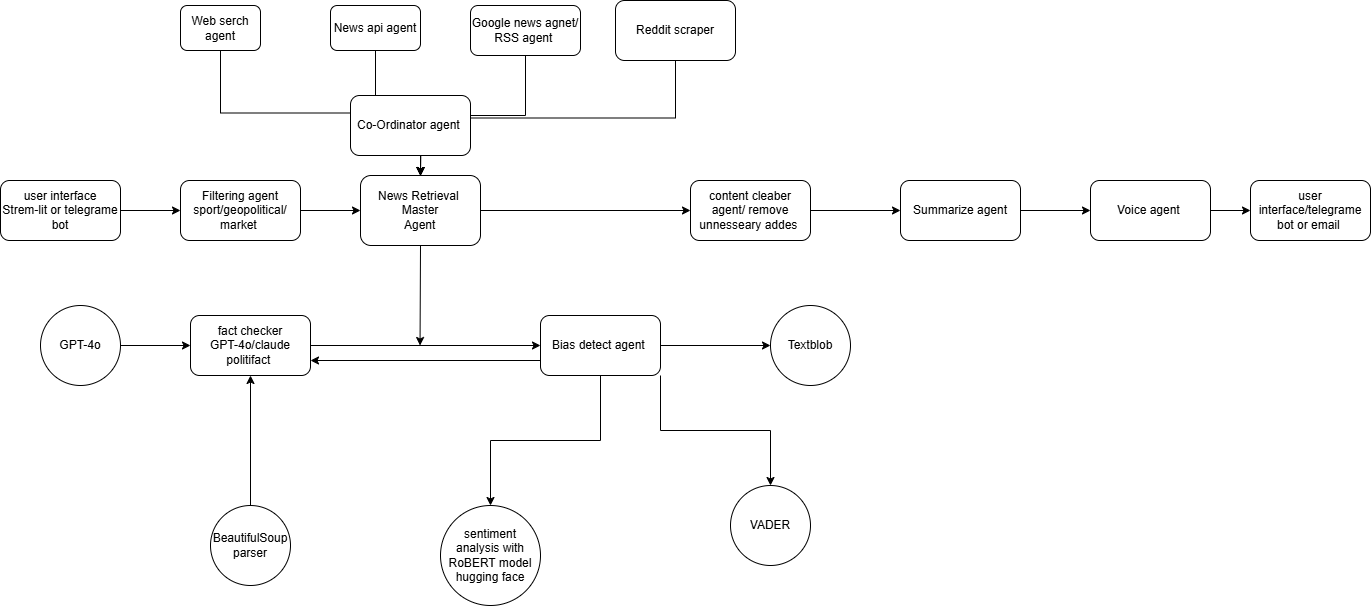

The diagram above was exported from draw.io. Its source (the exported page's mxGraphModel, read from the mxfile embedded in the PNG):
<mxGraphModel dx="2192" dy="715" grid="1" gridSize="10" guides="1" tooltips="1" connect="1" arrows="1" fold="1" page="1" pageScale="1" pageWidth="850" pageHeight="1100" math="0" shadow="0">
  <root>
    <mxCell id="0" />
    <mxCell id="1" parent="0" />
    <mxCell id="-deianl09rEsUmeogMLg-64" value="" style="edgeStyle=orthogonalEdgeStyle;rounded=0;orthogonalLoop=1;jettySize=auto;html=1;" edge="1" parent="1" source="-deianl09rEsUmeogMLg-1" target="-deianl09rEsUmeogMLg-5">
      <mxGeometry relative="1" as="geometry" />
    </mxCell>
    <mxCell id="-deianl09rEsUmeogMLg-1" value="&lt;div&gt;user interface&lt;/div&gt;&lt;div&gt;Strem-lit or telegrame bot&lt;/div&gt;" style="rounded=1;whiteSpace=wrap;html=1;" vertex="1" parent="1">
      <mxGeometry x="-190" y="195" width="120" height="60" as="geometry" />
    </mxCell>
    <mxCell id="-deianl09rEsUmeogMLg-68" style="edgeStyle=orthogonalEdgeStyle;rounded=0;orthogonalLoop=1;jettySize=auto;html=1;" edge="1" parent="1" source="-deianl09rEsUmeogMLg-99" target="-deianl09rEsUmeogMLg-6">
      <mxGeometry relative="1" as="geometry" />
    </mxCell>
    <mxCell id="-deianl09rEsUmeogMLg-103" style="edgeStyle=orthogonalEdgeStyle;rounded=0;orthogonalLoop=1;jettySize=auto;html=1;exitX=1;exitY=0.5;exitDx=0;exitDy=0;entryX=0;entryY=0.5;entryDx=0;entryDy=0;" edge="1" parent="1" source="-deianl09rEsUmeogMLg-4" target="-deianl09rEsUmeogMLg-99">
      <mxGeometry relative="1" as="geometry" />
    </mxCell>
    <mxCell id="-deianl09rEsUmeogMLg-105" style="edgeStyle=orthogonalEdgeStyle;rounded=0;orthogonalLoop=1;jettySize=auto;html=1;exitX=0.5;exitY=1;exitDx=0;exitDy=0;" edge="1" parent="1" source="-deianl09rEsUmeogMLg-4">
      <mxGeometry relative="1" as="geometry">
        <mxPoint x="229.53846153846143" y="360" as="targetPoint" />
      </mxGeometry>
    </mxCell>
    <mxCell id="-deianl09rEsUmeogMLg-4" value="News Retrieval&amp;nbsp;&lt;div&gt;Master&lt;/div&gt;&lt;div&gt;&amp;nbsp;Agent&amp;nbsp;&lt;/div&gt;" style="rounded=1;whiteSpace=wrap;html=1;" vertex="1" parent="1">
      <mxGeometry x="170" y="190" width="120" height="70" as="geometry" />
    </mxCell>
    <mxCell id="-deianl09rEsUmeogMLg-104" style="edgeStyle=orthogonalEdgeStyle;rounded=0;orthogonalLoop=1;jettySize=auto;html=1;exitX=1;exitY=0.5;exitDx=0;exitDy=0;entryX=0;entryY=0.5;entryDx=0;entryDy=0;" edge="1" parent="1" source="-deianl09rEsUmeogMLg-5" target="-deianl09rEsUmeogMLg-4">
      <mxGeometry relative="1" as="geometry" />
    </mxCell>
    <mxCell id="-deianl09rEsUmeogMLg-5" value="Filtering agent&lt;div&gt;sport/geopolitical/&lt;/div&gt;&lt;div&gt;&lt;span style=&quot;background-color: transparent; color: light-dark(rgb(0, 0, 0), rgb(255, 255, 255));&quot;&gt;market&lt;/span&gt;&amp;nbsp;&lt;/div&gt;" style="rounded=1;whiteSpace=wrap;html=1;" vertex="1" parent="1">
      <mxGeometry x="-10" y="195" width="120" height="60" as="geometry" />
    </mxCell>
    <mxCell id="-deianl09rEsUmeogMLg-95" value="" style="edgeStyle=orthogonalEdgeStyle;rounded=0;orthogonalLoop=1;jettySize=auto;html=1;" edge="1" parent="1" source="-deianl09rEsUmeogMLg-6" target="-deianl09rEsUmeogMLg-94">
      <mxGeometry relative="1" as="geometry" />
    </mxCell>
    <mxCell id="-deianl09rEsUmeogMLg-6" value="Summarize agent" style="rounded=1;whiteSpace=wrap;html=1;" vertex="1" parent="1">
      <mxGeometry x="710" y="195" width="120" height="60" as="geometry" />
    </mxCell>
    <mxCell id="-deianl09rEsUmeogMLg-21" style="edgeStyle=orthogonalEdgeStyle;rounded=0;orthogonalLoop=1;jettySize=auto;html=1;exitX=0.5;exitY=1;exitDx=0;exitDy=0;entryX=0.5;entryY=0;entryDx=0;entryDy=0;" edge="1" parent="1" source="-deianl09rEsUmeogMLg-26" target="-deianl09rEsUmeogMLg-4">
      <mxGeometry relative="1" as="geometry" />
    </mxCell>
    <mxCell id="-deianl09rEsUmeogMLg-42" style="edgeStyle=orthogonalEdgeStyle;rounded=0;orthogonalLoop=1;jettySize=auto;html=1;exitX=0.5;exitY=1;exitDx=0;exitDy=0;" edge="1" parent="1" source="-deianl09rEsUmeogMLg-26">
      <mxGeometry relative="1" as="geometry">
        <mxPoint x="230" y="190" as="targetPoint" />
      </mxGeometry>
    </mxCell>
    <mxCell id="-deianl09rEsUmeogMLg-51" style="edgeStyle=orthogonalEdgeStyle;rounded=0;orthogonalLoop=1;jettySize=auto;html=1;exitX=0.5;exitY=1;exitDx=0;exitDy=0;" edge="1" parent="1" source="-deianl09rEsUmeogMLg-7" target="-deianl09rEsUmeogMLg-4">
      <mxGeometry relative="1" as="geometry" />
    </mxCell>
    <mxCell id="-deianl09rEsUmeogMLg-7" value="Web serch agent" style="rounded=1;whiteSpace=wrap;html=1;" vertex="1" parent="1">
      <mxGeometry x="-10" y="20" width="80" height="45" as="geometry" />
    </mxCell>
    <mxCell id="-deianl09rEsUmeogMLg-43" style="edgeStyle=orthogonalEdgeStyle;rounded=0;orthogonalLoop=1;jettySize=auto;html=1;exitX=0.5;exitY=1;exitDx=0;exitDy=0;entryX=0.5;entryY=0;entryDx=0;entryDy=0;" edge="1" parent="1" source="-deianl09rEsUmeogMLg-26" target="-deianl09rEsUmeogMLg-4">
      <mxGeometry relative="1" as="geometry" />
    </mxCell>
    <mxCell id="-deianl09rEsUmeogMLg-47" style="edgeStyle=orthogonalEdgeStyle;rounded=0;orthogonalLoop=1;jettySize=auto;html=1;exitX=0.5;exitY=1;exitDx=0;exitDy=0;" edge="1" parent="1" source="-deianl09rEsUmeogMLg-26">
      <mxGeometry relative="1" as="geometry">
        <mxPoint x="230" y="190" as="targetPoint" />
      </mxGeometry>
    </mxCell>
    <mxCell id="-deianl09rEsUmeogMLg-52" style="edgeStyle=orthogonalEdgeStyle;rounded=0;orthogonalLoop=1;jettySize=auto;html=1;exitX=0.5;exitY=1;exitDx=0;exitDy=0;" edge="1" parent="1" source="-deianl09rEsUmeogMLg-8">
      <mxGeometry relative="1" as="geometry">
        <mxPoint x="230" y="190" as="targetPoint" />
      </mxGeometry>
    </mxCell>
    <mxCell id="-deianl09rEsUmeogMLg-8" value="News api agent" style="rounded=1;whiteSpace=wrap;html=1;" vertex="1" parent="1">
      <mxGeometry x="140" y="20" width="90" height="45" as="geometry" />
    </mxCell>
    <mxCell id="-deianl09rEsUmeogMLg-89" style="edgeStyle=orthogonalEdgeStyle;rounded=0;orthogonalLoop=1;jettySize=auto;html=1;exitX=1;exitY=0.5;exitDx=0;exitDy=0;" edge="1" parent="1" source="-deianl09rEsUmeogMLg-9" target="-deianl09rEsUmeogMLg-87">
      <mxGeometry relative="1" as="geometry" />
    </mxCell>
    <mxCell id="-deianl09rEsUmeogMLg-90" style="edgeStyle=orthogonalEdgeStyle;rounded=0;orthogonalLoop=1;jettySize=auto;html=1;exitX=1;exitY=1;exitDx=0;exitDy=0;entryX=0.5;entryY=0;entryDx=0;entryDy=0;" edge="1" parent="1" source="-deianl09rEsUmeogMLg-9" target="-deianl09rEsUmeogMLg-88">
      <mxGeometry relative="1" as="geometry" />
    </mxCell>
    <mxCell id="-deianl09rEsUmeogMLg-93" style="edgeStyle=orthogonalEdgeStyle;rounded=0;orthogonalLoop=1;jettySize=auto;html=1;" edge="1" parent="1" source="-deianl09rEsUmeogMLg-9" target="-deianl09rEsUmeogMLg-80">
      <mxGeometry relative="1" as="geometry" />
    </mxCell>
    <mxCell id="-deianl09rEsUmeogMLg-24" style="edgeStyle=orthogonalEdgeStyle;rounded=0;orthogonalLoop=1;jettySize=auto;html=1;exitX=0.5;exitY=1;exitDx=0;exitDy=0;" edge="1" parent="1" source="-deianl09rEsUmeogMLg-10">
      <mxGeometry relative="1" as="geometry">
        <mxPoint x="230" y="190" as="targetPoint" />
      </mxGeometry>
    </mxCell>
    <mxCell id="-deianl09rEsUmeogMLg-10" value="Google news agnet/ RSS agent&amp;nbsp;" style="rounded=1;whiteSpace=wrap;html=1;" vertex="1" parent="1">
      <mxGeometry x="280" y="20" width="110" height="50" as="geometry" />
    </mxCell>
    <mxCell id="-deianl09rEsUmeogMLg-40" style="edgeStyle=orthogonalEdgeStyle;rounded=0;orthogonalLoop=1;jettySize=auto;html=1;exitX=0.5;exitY=1;exitDx=0;exitDy=0;entryX=0.5;entryY=0;entryDx=0;entryDy=0;" edge="1" parent="1" source="-deianl09rEsUmeogMLg-26" target="-deianl09rEsUmeogMLg-4">
      <mxGeometry relative="1" as="geometry" />
    </mxCell>
    <mxCell id="-deianl09rEsUmeogMLg-54" style="edgeStyle=orthogonalEdgeStyle;rounded=0;orthogonalLoop=1;jettySize=auto;html=1;exitX=0.5;exitY=1;exitDx=0;exitDy=0;entryX=0.5;entryY=0;entryDx=0;entryDy=0;" edge="1" parent="1" source="-deianl09rEsUmeogMLg-38" target="-deianl09rEsUmeogMLg-4">
      <mxGeometry relative="1" as="geometry" />
    </mxCell>
    <mxCell id="-deianl09rEsUmeogMLg-38" value="Reddit scraper" style="rounded=1;whiteSpace=wrap;html=1;" vertex="1" parent="1">
      <mxGeometry x="425" y="15" width="120" height="60" as="geometry" />
    </mxCell>
    <mxCell id="-deianl09rEsUmeogMLg-106" style="edgeStyle=orthogonalEdgeStyle;rounded=0;orthogonalLoop=1;jettySize=auto;html=1;exitX=1;exitY=0.5;exitDx=0;exitDy=0;entryX=0;entryY=0.5;entryDx=0;entryDy=0;" edge="1" parent="1" source="-deianl09rEsUmeogMLg-45" target="-deianl09rEsUmeogMLg-9">
      <mxGeometry relative="1" as="geometry" />
    </mxCell>
    <mxCell id="-deianl09rEsUmeogMLg-45" value="fact checker&lt;div&gt;GPT-4o/claude&lt;/div&gt;&lt;div&gt;politifact&amp;nbsp;&lt;/div&gt;" style="rounded=1;whiteSpace=wrap;html=1;" vertex="1" parent="1">
      <mxGeometry y="330" width="120" height="60" as="geometry" />
    </mxCell>
    <mxCell id="-deianl09rEsUmeogMLg-26" value="Co-Ordinator agent&amp;nbsp;" style="rounded=1;whiteSpace=wrap;html=1;" vertex="1" parent="1">
      <mxGeometry x="160" y="110" width="120" height="60" as="geometry" />
    </mxCell>
    <mxCell id="-deianl09rEsUmeogMLg-79" value="" style="edgeStyle=orthogonalEdgeStyle;rounded=0;orthogonalLoop=1;jettySize=auto;html=1;" edge="1" parent="1" source="-deianl09rEsUmeogMLg-76" target="-deianl09rEsUmeogMLg-45">
      <mxGeometry relative="1" as="geometry" />
    </mxCell>
    <mxCell id="-deianl09rEsUmeogMLg-76" value="BeautifulSoup parser" style="ellipse;whiteSpace=wrap;html=1;aspect=fixed;" vertex="1" parent="1">
      <mxGeometry x="20" y="520" width="80" height="80" as="geometry" />
    </mxCell>
    <mxCell id="-deianl09rEsUmeogMLg-78" value="" style="edgeStyle=orthogonalEdgeStyle;rounded=0;orthogonalLoop=1;jettySize=auto;html=1;" edge="1" parent="1" source="-deianl09rEsUmeogMLg-77" target="-deianl09rEsUmeogMLg-45">
      <mxGeometry relative="1" as="geometry" />
    </mxCell>
    <mxCell id="-deianl09rEsUmeogMLg-77" value="GPT-4o" style="ellipse;whiteSpace=wrap;html=1;aspect=fixed;" vertex="1" parent="1">
      <mxGeometry x="-150" y="320" width="80" height="80" as="geometry" />
    </mxCell>
    <mxCell id="-deianl09rEsUmeogMLg-80" value="sentiment analysis with&lt;div&gt;RoBERT model&lt;/div&gt;&lt;div&gt;hugging face&lt;/div&gt;" style="ellipse;whiteSpace=wrap;html=1;aspect=fixed;" vertex="1" parent="1">
      <mxGeometry x="250" y="520" width="100" height="100" as="geometry" />
    </mxCell>
    <mxCell id="-deianl09rEsUmeogMLg-87" value="Textblob" style="ellipse;whiteSpace=wrap;html=1;aspect=fixed;" vertex="1" parent="1">
      <mxGeometry x="580" y="320" width="80" height="80" as="geometry" />
    </mxCell>
    <mxCell id="-deianl09rEsUmeogMLg-88" value="VADER" style="ellipse;whiteSpace=wrap;html=1;aspect=fixed;" vertex="1" parent="1">
      <mxGeometry x="540" y="500" width="80" height="80" as="geometry" />
    </mxCell>
    <mxCell id="-deianl09rEsUmeogMLg-98" value="" style="edgeStyle=orthogonalEdgeStyle;rounded=0;orthogonalLoop=1;jettySize=auto;html=1;" edge="1" parent="1" source="-deianl09rEsUmeogMLg-94" target="-deianl09rEsUmeogMLg-97">
      <mxGeometry relative="1" as="geometry" />
    </mxCell>
    <mxCell id="-deianl09rEsUmeogMLg-94" value="Voice agent&amp;nbsp;" style="whiteSpace=wrap;html=1;rounded=1;" vertex="1" parent="1">
      <mxGeometry x="900" y="195" width="120" height="60" as="geometry" />
    </mxCell>
    <mxCell id="-deianl09rEsUmeogMLg-97" value="user interface/telegrame bot or email&amp;nbsp;" style="whiteSpace=wrap;html=1;rounded=1;" vertex="1" parent="1">
      <mxGeometry x="1060" y="195" width="120" height="60" as="geometry" />
    </mxCell>
    <mxCell id="-deianl09rEsUmeogMLg-99" value="content cleaber agent/ remove unnesseary addes&amp;nbsp;" style="rounded=1;whiteSpace=wrap;html=1;" vertex="1" parent="1">
      <mxGeometry x="500" y="195" width="120" height="60" as="geometry" />
    </mxCell>
    <mxCell id="-deianl09rEsUmeogMLg-107" style="edgeStyle=orthogonalEdgeStyle;rounded=0;orthogonalLoop=1;jettySize=auto;html=1;exitX=0;exitY=0.75;exitDx=0;exitDy=0;entryX=1;entryY=0.75;entryDx=0;entryDy=0;" edge="1" parent="1" source="-deianl09rEsUmeogMLg-9" target="-deianl09rEsUmeogMLg-45">
      <mxGeometry relative="1" as="geometry" />
    </mxCell>
    <mxCell id="-deianl09rEsUmeogMLg-9" value="Bias detect agent&amp;nbsp;" style="rounded=1;whiteSpace=wrap;html=1;" vertex="1" parent="1">
      <mxGeometry x="350" y="330" width="120" height="60" as="geometry" />
    </mxCell>
  </root>
</mxGraphModel>